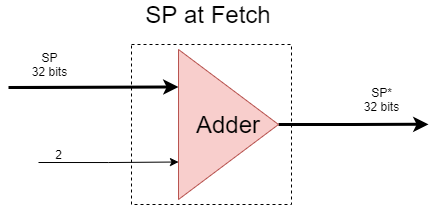

The diagram above was exported from draw.io. Its source (the exported page's mxGraphModel, read from the mxfile embedded in the PNG):
<mxGraphModel dx="570" dy="313" grid="1" gridSize="10" guides="1" tooltips="1" connect="1" arrows="1" fold="1" page="1" pageScale="1" pageWidth="850" pageHeight="1100" math="0" shadow="0">
  <root>
    <mxCell id="0" />
    <mxCell id="1" parent="0" />
    <mxCell id="M9RWImVHnMhGgXJbLK8o-1" value="" style="whiteSpace=wrap;html=1;aspect=fixed;dashed=1;" vertex="1" parent="1">
      <mxGeometry x="353" y="190" width="160" height="160" as="geometry" />
    </mxCell>
    <mxCell id="M9RWImVHnMhGgXJbLK8o-3" value="&lt;font style=&quot;font-size: 24px&quot;&gt;SP at Fetch&lt;/font&gt;" style="text;html=1;strokeColor=none;fillColor=none;align=center;verticalAlign=middle;whiteSpace=wrap;rounded=0;" vertex="1" parent="1">
      <mxGeometry x="300" y="150" width="260" height="20" as="geometry" />
    </mxCell>
    <mxCell id="M9RWImVHnMhGgXJbLK8o-23" style="edgeStyle=orthogonalEdgeStyle;rounded=0;orthogonalLoop=1;jettySize=auto;html=1;entryX=0;entryY=0.25;entryDx=0;entryDy=0;strokeWidth=3;" edge="1" parent="1" target="M9RWImVHnMhGgXJbLK8o-22">
      <mxGeometry relative="1" as="geometry">
        <mxPoint x="260" y="233" as="sourcePoint" />
        <Array as="points">
          <mxPoint x="230" y="233" />
          <mxPoint x="315" y="233" />
        </Array>
      </mxGeometry>
    </mxCell>
    <mxCell id="M9RWImVHnMhGgXJbLK8o-25" value="SP&lt;br&gt;32 bits" style="text;html=1;align=center;verticalAlign=middle;resizable=0;points=[];labelBackgroundColor=#ffffff;" vertex="1" connectable="0" parent="M9RWImVHnMhGgXJbLK8o-23">
      <mxGeometry x="0.1063" y="2" relative="1" as="geometry">
        <mxPoint x="-40.34" y="-20.78" as="offset" />
      </mxGeometry>
    </mxCell>
    <mxCell id="M9RWImVHnMhGgXJbLK8o-26" style="edgeStyle=orthogonalEdgeStyle;rounded=0;orthogonalLoop=1;jettySize=auto;html=1;strokeWidth=1;entryX=0;entryY=0.75;entryDx=0;entryDy=0;" edge="1" parent="1" target="M9RWImVHnMhGgXJbLK8o-22">
      <mxGeometry relative="1" as="geometry">
        <mxPoint x="260" y="308" as="sourcePoint" />
        <Array as="points">
          <mxPoint x="330" y="308" />
        </Array>
      </mxGeometry>
    </mxCell>
    <mxCell id="M9RWImVHnMhGgXJbLK8o-28" style="edgeStyle=orthogonalEdgeStyle;rounded=0;orthogonalLoop=1;jettySize=auto;html=1;exitX=1;exitY=0.5;exitDx=0;exitDy=0;strokeWidth=3;" edge="1" parent="1" source="M9RWImVHnMhGgXJbLK8o-22">
      <mxGeometry relative="1" as="geometry">
        <mxPoint x="650" y="269.8571428571429" as="targetPoint" />
      </mxGeometry>
    </mxCell>
    <mxCell id="M9RWImVHnMhGgXJbLK8o-22" value="&lt;div&gt;&lt;span style=&quot;font-size: 24px&quot;&gt;Adder&lt;/span&gt;&lt;/div&gt;" style="triangle;whiteSpace=wrap;html=1;align=center;fillColor=#f8cecc;strokeColor=#b85450;" vertex="1" parent="1">
      <mxGeometry x="400" y="195" width="100" height="150" as="geometry" />
    </mxCell>
    <mxCell id="M9RWImVHnMhGgXJbLK8o-27" value="2" style="text;html=1;align=center;verticalAlign=middle;resizable=0;points=[];autosize=1;" vertex="1" parent="1">
      <mxGeometry x="270" y="290" width="20" height="20" as="geometry" />
    </mxCell>
    <mxCell id="M9RWImVHnMhGgXJbLK8o-29" value="SP*&lt;br&gt;32 bits" style="text;html=1;align=center;verticalAlign=middle;resizable=0;points=[];autosize=1;" vertex="1" parent="1">
      <mxGeometry x="578" y="230" width="50" height="30" as="geometry" />
    </mxCell>
  </root>
</mxGraphModel>